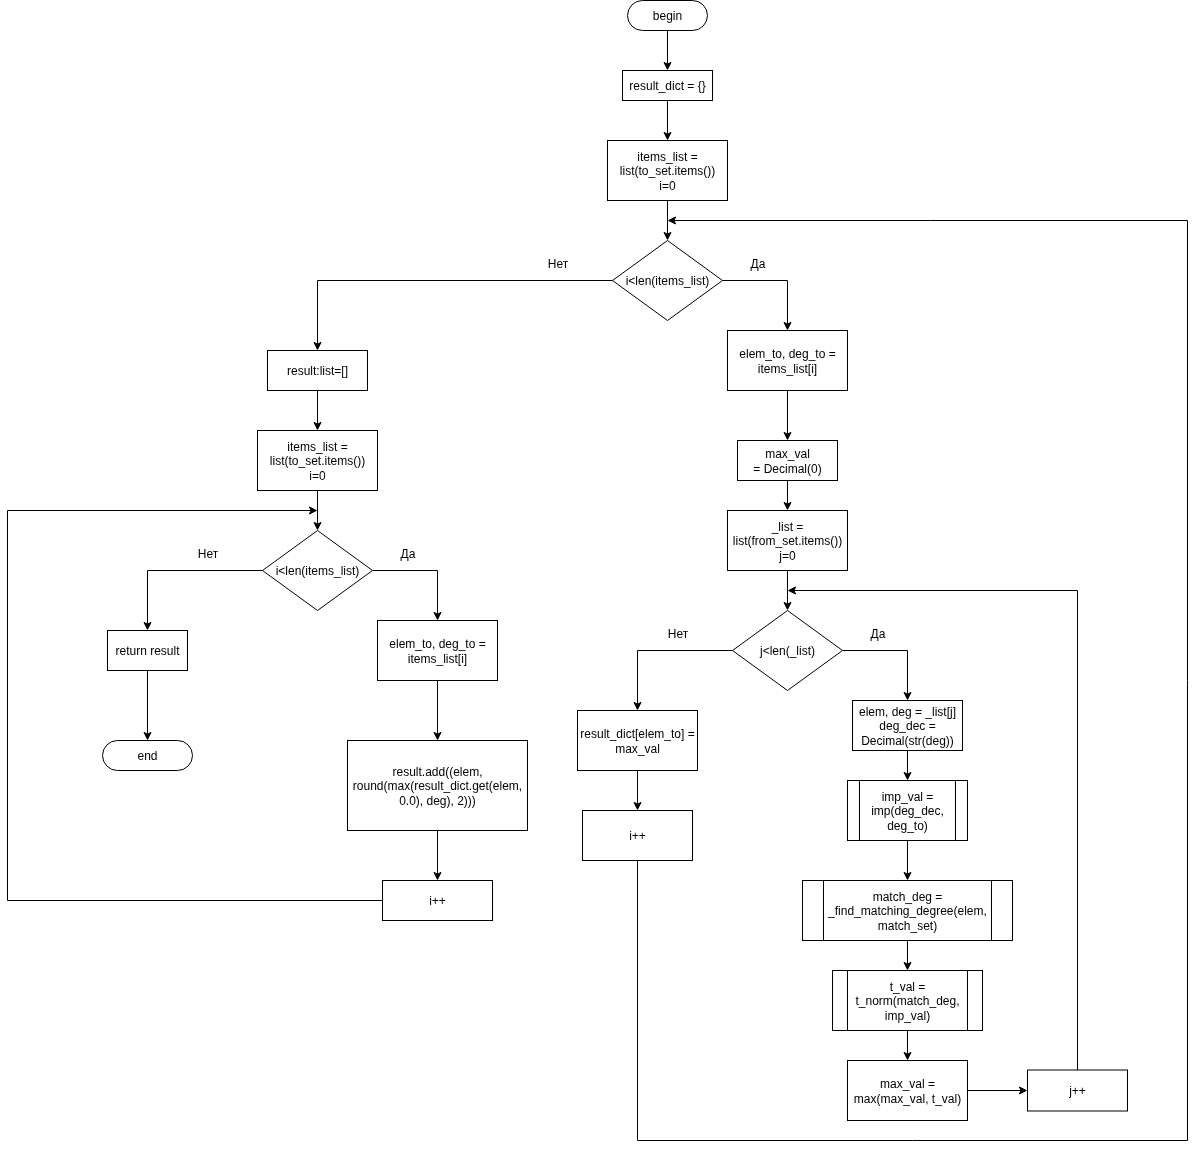

The diagram above was exported from draw.io. Its source (the exported page's mxGraphModel, read from the mxfile embedded in the PNG):
<mxGraphModel dx="2492" dy="848" grid="1" gridSize="10" guides="1" tooltips="1" connect="1" arrows="1" fold="1" page="1" pageScale="1" pageWidth="827" pageHeight="1169" math="0" shadow="0">
  <root>
    <mxCell id="0" />
    <mxCell id="1" parent="0" />
    <mxCell id="rxVP6FMCv0nrPLAnSahZ-3" style="edgeStyle=orthogonalEdgeStyle;rounded=0;orthogonalLoop=1;jettySize=auto;html=1;entryX=0.5;entryY=0;entryDx=0;entryDy=0;" parent="1" source="rxVP6FMCv0nrPLAnSahZ-1" target="rxVP6FMCv0nrPLAnSahZ-2" edge="1">
      <mxGeometry relative="1" as="geometry" />
    </mxCell>
    <mxCell id="rxVP6FMCv0nrPLAnSahZ-1" value="begin" style="rounded=1;whiteSpace=wrap;html=1;arcSize=50;" parent="1" vertex="1">
      <mxGeometry x="370" y="40" width="80" height="30" as="geometry" />
    </mxCell>
    <mxCell id="rxVP6FMCv0nrPLAnSahZ-26" style="edgeStyle=orthogonalEdgeStyle;rounded=0;orthogonalLoop=1;jettySize=auto;html=1;entryX=0.5;entryY=0;entryDx=0;entryDy=0;" parent="1" source="rxVP6FMCv0nrPLAnSahZ-2" target="rxVP6FMCv0nrPLAnSahZ-18" edge="1">
      <mxGeometry relative="1" as="geometry" />
    </mxCell>
    <mxCell id="rxVP6FMCv0nrPLAnSahZ-2" value="result_dict = {}" style="rounded=0;whiteSpace=wrap;html=1;" parent="1" vertex="1">
      <mxGeometry x="365" y="110" width="90" height="30" as="geometry" />
    </mxCell>
    <mxCell id="rxVP6FMCv0nrPLAnSahZ-17" style="edgeStyle=orthogonalEdgeStyle;rounded=0;orthogonalLoop=1;jettySize=auto;html=1;entryX=0.5;entryY=0;entryDx=0;entryDy=0;" parent="1" source="rxVP6FMCv0nrPLAnSahZ-18" target="rxVP6FMCv0nrPLAnSahZ-21" edge="1">
      <mxGeometry relative="1" as="geometry" />
    </mxCell>
    <mxCell id="rxVP6FMCv0nrPLAnSahZ-18" value="items_list = list(to_set.items())&lt;div&gt;i=0&lt;/div&gt;" style="rounded=0;whiteSpace=wrap;html=1;" parent="1" vertex="1">
      <mxGeometry x="350" y="180" width="120" height="60" as="geometry" />
    </mxCell>
    <mxCell id="rxVP6FMCv0nrPLAnSahZ-19" style="edgeStyle=orthogonalEdgeStyle;rounded=0;orthogonalLoop=1;jettySize=auto;html=1;entryX=0.5;entryY=0;entryDx=0;entryDy=0;" parent="1" source="rxVP6FMCv0nrPLAnSahZ-21" target="rxVP6FMCv0nrPLAnSahZ-22" edge="1">
      <mxGeometry relative="1" as="geometry" />
    </mxCell>
    <mxCell id="rxVP6FMCv0nrPLAnSahZ-64" style="edgeStyle=orthogonalEdgeStyle;rounded=0;orthogonalLoop=1;jettySize=auto;html=1;entryX=0.5;entryY=0;entryDx=0;entryDy=0;" parent="1" source="rxVP6FMCv0nrPLAnSahZ-21" target="rxVP6FMCv0nrPLAnSahZ-63" edge="1">
      <mxGeometry relative="1" as="geometry" />
    </mxCell>
    <mxCell id="rxVP6FMCv0nrPLAnSahZ-21" value="i&amp;lt;len(items_list)" style="rhombus;whiteSpace=wrap;html=1;" parent="1" vertex="1">
      <mxGeometry x="355" y="280" width="110" height="80" as="geometry" />
    </mxCell>
    <mxCell id="rxVP6FMCv0nrPLAnSahZ-28" style="edgeStyle=orthogonalEdgeStyle;rounded=0;orthogonalLoop=1;jettySize=auto;html=1;entryX=0.5;entryY=0;entryDx=0;entryDy=0;" parent="1" source="rxVP6FMCv0nrPLAnSahZ-22" target="rxVP6FMCv0nrPLAnSahZ-27" edge="1">
      <mxGeometry relative="1" as="geometry" />
    </mxCell>
    <mxCell id="rxVP6FMCv0nrPLAnSahZ-22" value="elem_to, deg_to&amp;nbsp;= items_list[i]" style="rounded=0;whiteSpace=wrap;html=1;" parent="1" vertex="1">
      <mxGeometry x="470" y="370" width="120" height="60" as="geometry" />
    </mxCell>
    <mxCell id="rxVP6FMCv0nrPLAnSahZ-23" value="Да" style="text;html=1;align=center;verticalAlign=middle;resizable=0;points=[];autosize=1;strokeColor=none;fillColor=none;" parent="1" vertex="1">
      <mxGeometry x="480" y="288" width="40" height="30" as="geometry" />
    </mxCell>
    <mxCell id="rxVP6FMCv0nrPLAnSahZ-25" value="Нет" style="text;html=1;align=center;verticalAlign=middle;resizable=0;points=[];autosize=1;strokeColor=none;fillColor=none;" parent="1" vertex="1">
      <mxGeometry x="280" y="288" width="40" height="30" as="geometry" />
    </mxCell>
    <mxCell id="rxVP6FMCv0nrPLAnSahZ-46" style="edgeStyle=orthogonalEdgeStyle;rounded=0;orthogonalLoop=1;jettySize=auto;html=1;entryX=0.5;entryY=0;entryDx=0;entryDy=0;" parent="1" source="rxVP6FMCv0nrPLAnSahZ-27" target="rxVP6FMCv0nrPLAnSahZ-30" edge="1">
      <mxGeometry relative="1" as="geometry" />
    </mxCell>
    <mxCell id="rxVP6FMCv0nrPLAnSahZ-27" value="max_val =&amp;nbsp;Decimal(0)" style="rounded=0;whiteSpace=wrap;html=1;" parent="1" vertex="1">
      <mxGeometry x="480" y="480" width="100" height="40" as="geometry" />
    </mxCell>
    <mxCell id="rxVP6FMCv0nrPLAnSahZ-29" style="edgeStyle=orthogonalEdgeStyle;rounded=0;orthogonalLoop=1;jettySize=auto;html=1;entryX=0.5;entryY=0;entryDx=0;entryDy=0;" parent="1" source="rxVP6FMCv0nrPLAnSahZ-30" target="rxVP6FMCv0nrPLAnSahZ-33" edge="1">
      <mxGeometry relative="1" as="geometry" />
    </mxCell>
    <mxCell id="rxVP6FMCv0nrPLAnSahZ-30" value="_list = list(from_set.items())&lt;div&gt;j=0&lt;/div&gt;" style="rounded=0;whiteSpace=wrap;html=1;" parent="1" vertex="1">
      <mxGeometry x="470" y="550" width="120" height="60" as="geometry" />
    </mxCell>
    <mxCell id="rxVP6FMCv0nrPLAnSahZ-31" style="edgeStyle=orthogonalEdgeStyle;rounded=0;orthogonalLoop=1;jettySize=auto;html=1;entryX=0.5;entryY=0;entryDx=0;entryDy=0;" parent="1" source="rxVP6FMCv0nrPLAnSahZ-33" target="rxVP6FMCv0nrPLAnSahZ-34" edge="1">
      <mxGeometry relative="1" as="geometry" />
    </mxCell>
    <mxCell id="rxVP6FMCv0nrPLAnSahZ-32" style="edgeStyle=orthogonalEdgeStyle;rounded=0;orthogonalLoop=1;jettySize=auto;html=1;entryX=0.5;entryY=0;entryDx=0;entryDy=0;" parent="1" source="rxVP6FMCv0nrPLAnSahZ-33" target="rxVP6FMCv0nrPLAnSahZ-36" edge="1">
      <mxGeometry relative="1" as="geometry" />
    </mxCell>
    <mxCell id="rxVP6FMCv0nrPLAnSahZ-33" value="j&amp;lt;len(_list)" style="rhombus;whiteSpace=wrap;html=1;" parent="1" vertex="1">
      <mxGeometry x="475" y="650" width="110" height="80" as="geometry" />
    </mxCell>
    <mxCell id="rxVP6FMCv0nrPLAnSahZ-39" value="" style="edgeStyle=orthogonalEdgeStyle;rounded=0;orthogonalLoop=1;jettySize=auto;html=1;" parent="1" source="rxVP6FMCv0nrPLAnSahZ-34" target="rxVP6FMCv0nrPLAnSahZ-38" edge="1">
      <mxGeometry relative="1" as="geometry" />
    </mxCell>
    <mxCell id="rxVP6FMCv0nrPLAnSahZ-34" value="elem, deg = _list[j]&lt;br&gt;deg_dec = Decimal(str(deg))" style="rounded=0;whiteSpace=wrap;html=1;" parent="1" vertex="1">
      <mxGeometry x="595" y="740" width="110" height="50" as="geometry" />
    </mxCell>
    <mxCell id="rxVP6FMCv0nrPLAnSahZ-35" value="Да" style="text;html=1;align=center;verticalAlign=middle;resizable=0;points=[];autosize=1;strokeColor=none;fillColor=none;" parent="1" vertex="1">
      <mxGeometry x="600" y="658" width="40" height="30" as="geometry" />
    </mxCell>
    <mxCell id="rxVP6FMCv0nrPLAnSahZ-51" style="edgeStyle=orthogonalEdgeStyle;rounded=0;orthogonalLoop=1;jettySize=auto;html=1;entryX=0.5;entryY=0;entryDx=0;entryDy=0;" parent="1" source="rxVP6FMCv0nrPLAnSahZ-36" target="rxVP6FMCv0nrPLAnSahZ-50" edge="1">
      <mxGeometry relative="1" as="geometry" />
    </mxCell>
    <mxCell id="rxVP6FMCv0nrPLAnSahZ-36" value="result_dict[elem_to] = max_val" style="rounded=0;whiteSpace=wrap;html=1;" parent="1" vertex="1">
      <mxGeometry x="320" y="750" width="120" height="60" as="geometry" />
    </mxCell>
    <mxCell id="rxVP6FMCv0nrPLAnSahZ-37" value="Нет" style="text;html=1;align=center;verticalAlign=middle;resizable=0;points=[];autosize=1;strokeColor=none;fillColor=none;" parent="1" vertex="1">
      <mxGeometry x="400" y="658" width="40" height="30" as="geometry" />
    </mxCell>
    <mxCell id="rxVP6FMCv0nrPLAnSahZ-41" style="edgeStyle=orthogonalEdgeStyle;rounded=0;orthogonalLoop=1;jettySize=auto;html=1;entryX=0.5;entryY=0;entryDx=0;entryDy=0;" parent="1" source="rxVP6FMCv0nrPLAnSahZ-38" target="rxVP6FMCv0nrPLAnSahZ-40" edge="1">
      <mxGeometry relative="1" as="geometry" />
    </mxCell>
    <mxCell id="rxVP6FMCv0nrPLAnSahZ-38" value="imp_val = imp(deg_dec, deg_to)" style="shape=process;whiteSpace=wrap;html=1;backgroundOutline=1;" parent="1" vertex="1">
      <mxGeometry x="590" y="820" width="120" height="60" as="geometry" />
    </mxCell>
    <mxCell id="rxVP6FMCv0nrPLAnSahZ-43" style="edgeStyle=orthogonalEdgeStyle;rounded=0;orthogonalLoop=1;jettySize=auto;html=1;entryX=0.5;entryY=0;entryDx=0;entryDy=0;" parent="1" source="rxVP6FMCv0nrPLAnSahZ-40" target="rxVP6FMCv0nrPLAnSahZ-42" edge="1">
      <mxGeometry relative="1" as="geometry" />
    </mxCell>
    <mxCell id="rxVP6FMCv0nrPLAnSahZ-40" value="match_deg = _find_matching_degree(elem, match_set)" style="shape=process;whiteSpace=wrap;html=1;backgroundOutline=1;" parent="1" vertex="1">
      <mxGeometry x="545" y="920" width="210" height="60" as="geometry" />
    </mxCell>
    <mxCell id="rxVP6FMCv0nrPLAnSahZ-45" style="edgeStyle=orthogonalEdgeStyle;rounded=0;orthogonalLoop=1;jettySize=auto;html=1;entryX=0.5;entryY=0;entryDx=0;entryDy=0;" parent="1" source="rxVP6FMCv0nrPLAnSahZ-42" target="rxVP6FMCv0nrPLAnSahZ-44" edge="1">
      <mxGeometry relative="1" as="geometry" />
    </mxCell>
    <mxCell id="rxVP6FMCv0nrPLAnSahZ-42" value="t_val = t_norm(match_deg, imp_val)" style="shape=process;whiteSpace=wrap;html=1;backgroundOutline=1;" parent="1" vertex="1">
      <mxGeometry x="575" y="1010" width="150" height="60" as="geometry" />
    </mxCell>
    <mxCell id="rxVP6FMCv0nrPLAnSahZ-48" style="edgeStyle=orthogonalEdgeStyle;rounded=0;orthogonalLoop=1;jettySize=auto;html=1;entryX=0;entryY=0.5;entryDx=0;entryDy=0;" parent="1" source="rxVP6FMCv0nrPLAnSahZ-44" target="rxVP6FMCv0nrPLAnSahZ-47" edge="1">
      <mxGeometry relative="1" as="geometry" />
    </mxCell>
    <mxCell id="rxVP6FMCv0nrPLAnSahZ-44" value="max_val = max(max_val, t_val)" style="rounded=0;whiteSpace=wrap;html=1;" parent="1" vertex="1">
      <mxGeometry x="590" y="1100" width="120" height="60" as="geometry" />
    </mxCell>
    <mxCell id="rxVP6FMCv0nrPLAnSahZ-49" style="edgeStyle=orthogonalEdgeStyle;rounded=0;orthogonalLoop=1;jettySize=auto;html=1;" parent="1" source="rxVP6FMCv0nrPLAnSahZ-47" edge="1">
      <mxGeometry relative="1" as="geometry">
        <mxPoint x="530" y="630" as="targetPoint" />
        <Array as="points">
          <mxPoint x="820" y="630" />
        </Array>
      </mxGeometry>
    </mxCell>
    <mxCell id="rxVP6FMCv0nrPLAnSahZ-47" value="j++" style="rounded=0;whiteSpace=wrap;html=1;" parent="1" vertex="1">
      <mxGeometry x="770" y="1109.5" width="100" height="41" as="geometry" />
    </mxCell>
    <mxCell id="rxVP6FMCv0nrPLAnSahZ-52" style="edgeStyle=orthogonalEdgeStyle;rounded=0;orthogonalLoop=1;jettySize=auto;html=1;" parent="1" source="rxVP6FMCv0nrPLAnSahZ-50" edge="1">
      <mxGeometry relative="1" as="geometry">
        <mxPoint x="410" y="260" as="targetPoint" />
        <Array as="points">
          <mxPoint x="380" y="1180" />
          <mxPoint x="930" y="1180" />
          <mxPoint x="930" y="260" />
        </Array>
      </mxGeometry>
    </mxCell>
    <mxCell id="rxVP6FMCv0nrPLAnSahZ-50" value="i++" style="rounded=0;whiteSpace=wrap;html=1;" parent="1" vertex="1">
      <mxGeometry x="325" y="850" width="110" height="50" as="geometry" />
    </mxCell>
    <mxCell id="rxVP6FMCv0nrPLAnSahZ-53" style="edgeStyle=orthogonalEdgeStyle;rounded=0;orthogonalLoop=1;jettySize=auto;html=1;entryX=0.5;entryY=0;entryDx=0;entryDy=0;" parent="1" source="rxVP6FMCv0nrPLAnSahZ-54" target="rxVP6FMCv0nrPLAnSahZ-57" edge="1">
      <mxGeometry relative="1" as="geometry" />
    </mxCell>
    <mxCell id="rxVP6FMCv0nrPLAnSahZ-54" value="items_list = list(to_set.items())&lt;div&gt;i=0&lt;/div&gt;" style="rounded=0;whiteSpace=wrap;html=1;" parent="1" vertex="1">
      <mxGeometry y="470" width="120" height="60" as="geometry" />
    </mxCell>
    <mxCell id="rxVP6FMCv0nrPLAnSahZ-55" style="edgeStyle=orthogonalEdgeStyle;rounded=0;orthogonalLoop=1;jettySize=auto;html=1;entryX=0.5;entryY=0;entryDx=0;entryDy=0;" parent="1" source="rxVP6FMCv0nrPLAnSahZ-57" target="rxVP6FMCv0nrPLAnSahZ-58" edge="1">
      <mxGeometry relative="1" as="geometry" />
    </mxCell>
    <mxCell id="rxVP6FMCv0nrPLAnSahZ-56" style="edgeStyle=orthogonalEdgeStyle;rounded=0;orthogonalLoop=1;jettySize=auto;html=1;entryX=0.5;entryY=0;entryDx=0;entryDy=0;" parent="1" source="rxVP6FMCv0nrPLAnSahZ-57" target="rxVP6FMCv0nrPLAnSahZ-60" edge="1">
      <mxGeometry relative="1" as="geometry" />
    </mxCell>
    <mxCell id="rxVP6FMCv0nrPLAnSahZ-57" value="i&amp;lt;len(items_list)" style="rhombus;whiteSpace=wrap;html=1;" parent="1" vertex="1">
      <mxGeometry x="5" y="570" width="110" height="80" as="geometry" />
    </mxCell>
    <mxCell id="rxVP6FMCv0nrPLAnSahZ-67" style="edgeStyle=orthogonalEdgeStyle;rounded=0;orthogonalLoop=1;jettySize=auto;html=1;" parent="1" source="rxVP6FMCv0nrPLAnSahZ-58" target="rxVP6FMCv0nrPLAnSahZ-66" edge="1">
      <mxGeometry relative="1" as="geometry" />
    </mxCell>
    <mxCell id="rxVP6FMCv0nrPLAnSahZ-58" value="elem_to, deg_to&amp;nbsp;= items_list[i]" style="rounded=0;whiteSpace=wrap;html=1;" parent="1" vertex="1">
      <mxGeometry x="120" y="660" width="120" height="60" as="geometry" />
    </mxCell>
    <mxCell id="rxVP6FMCv0nrPLAnSahZ-59" value="Да" style="text;html=1;align=center;verticalAlign=middle;resizable=0;points=[];autosize=1;strokeColor=none;fillColor=none;" parent="1" vertex="1">
      <mxGeometry x="130" y="578" width="40" height="30" as="geometry" />
    </mxCell>
    <mxCell id="rxVP6FMCv0nrPLAnSahZ-72" style="edgeStyle=orthogonalEdgeStyle;rounded=0;orthogonalLoop=1;jettySize=auto;html=1;entryX=0.5;entryY=0;entryDx=0;entryDy=0;" parent="1" source="rxVP6FMCv0nrPLAnSahZ-60" target="rxVP6FMCv0nrPLAnSahZ-71" edge="1">
      <mxGeometry relative="1" as="geometry" />
    </mxCell>
    <mxCell id="rxVP6FMCv0nrPLAnSahZ-60" value="return result" style="rounded=0;whiteSpace=wrap;html=1;" parent="1" vertex="1">
      <mxGeometry x="-150" y="670" width="80" height="40" as="geometry" />
    </mxCell>
    <mxCell id="rxVP6FMCv0nrPLAnSahZ-61" value="Нет" style="text;html=1;align=center;verticalAlign=middle;resizable=0;points=[];autosize=1;strokeColor=none;fillColor=none;" parent="1" vertex="1">
      <mxGeometry x="-70" y="578" width="40" height="30" as="geometry" />
    </mxCell>
    <mxCell id="rxVP6FMCv0nrPLAnSahZ-65" style="edgeStyle=orthogonalEdgeStyle;rounded=0;orthogonalLoop=1;jettySize=auto;html=1;entryX=0.5;entryY=0;entryDx=0;entryDy=0;" parent="1" source="rxVP6FMCv0nrPLAnSahZ-63" target="rxVP6FMCv0nrPLAnSahZ-54" edge="1">
      <mxGeometry relative="1" as="geometry" />
    </mxCell>
    <mxCell id="rxVP6FMCv0nrPLAnSahZ-63" value="result:list=[]" style="rounded=0;whiteSpace=wrap;html=1;" parent="1" vertex="1">
      <mxGeometry x="10" y="390" width="100" height="40" as="geometry" />
    </mxCell>
    <mxCell id="rxVP6FMCv0nrPLAnSahZ-70" style="edgeStyle=orthogonalEdgeStyle;rounded=0;orthogonalLoop=1;jettySize=auto;html=1;entryX=0.5;entryY=0;entryDx=0;entryDy=0;" parent="1" source="rxVP6FMCv0nrPLAnSahZ-66" target="rxVP6FMCv0nrPLAnSahZ-68" edge="1">
      <mxGeometry relative="1" as="geometry" />
    </mxCell>
    <mxCell id="rxVP6FMCv0nrPLAnSahZ-66" value="result.add((elem, round(max(result_dict.get(elem, 0.0), deg), 2)))" style="rounded=0;whiteSpace=wrap;html=1;" parent="1" vertex="1">
      <mxGeometry x="90" y="780" width="180" height="90" as="geometry" />
    </mxCell>
    <mxCell id="rxVP6FMCv0nrPLAnSahZ-69" style="edgeStyle=orthogonalEdgeStyle;rounded=0;orthogonalLoop=1;jettySize=auto;html=1;" parent="1" source="rxVP6FMCv0nrPLAnSahZ-68" edge="1">
      <mxGeometry relative="1" as="geometry">
        <mxPoint x="60" y="550" as="targetPoint" />
        <Array as="points">
          <mxPoint x="-250" y="940" />
          <mxPoint x="-250" y="550" />
        </Array>
      </mxGeometry>
    </mxCell>
    <mxCell id="rxVP6FMCv0nrPLAnSahZ-68" value="i++" style="rounded=0;whiteSpace=wrap;html=1;" parent="1" vertex="1">
      <mxGeometry x="125" y="920" width="110" height="40" as="geometry" />
    </mxCell>
    <mxCell id="rxVP6FMCv0nrPLAnSahZ-71" value="end" style="rounded=1;whiteSpace=wrap;html=1;arcSize=50;" parent="1" vertex="1">
      <mxGeometry x="-155" y="780" width="90" height="30" as="geometry" />
    </mxCell>
  </root>
</mxGraphModel>